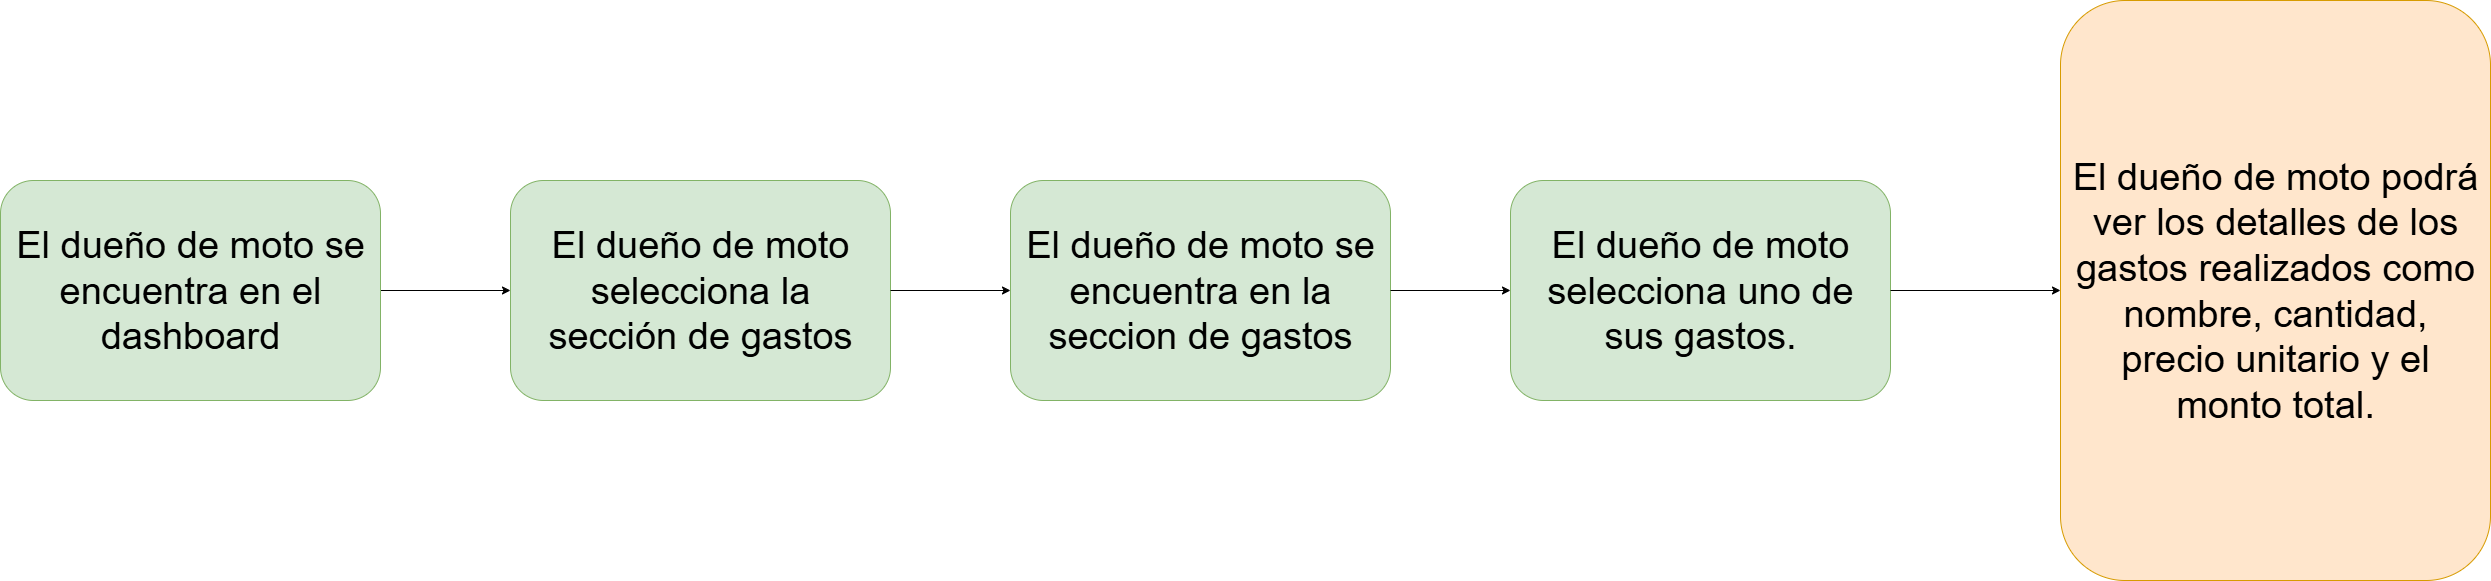

The diagram above was exported from draw.io. Its source (the exported page's mxGraphModel, read from the mxfile embedded in the PNG):
<mxGraphModel dx="25860" dy="7490" grid="1" gridSize="10" guides="1" tooltips="1" connect="1" arrows="1" fold="1" page="0" pageScale="1" pageWidth="850" pageHeight="1100" math="0" shadow="0">
  <root>
    <mxCell id="0" />
    <mxCell id="1" parent="0" />
    <mxCell id="2" style="edgeStyle=orthogonalEdgeStyle;rounded=0;orthogonalLoop=1;jettySize=auto;html=1;entryX=0;entryY=0.5;entryDx=0;entryDy=0;" edge="1" source="6" target="7" parent="1">
      <mxGeometry relative="1" as="geometry" />
    </mxCell>
    <mxCell id="3" value="&lt;span&gt;El dueño de moto selecciona uno de sus gastos.&lt;/span&gt;" style="rounded=1;whiteSpace=wrap;html=1;fontSize=38;fillColor=#d5e8d4;strokeColor=#82b366;spacingLeft=10;spacingRight=10;" vertex="1" parent="1">
      <mxGeometry x="-9226" y="2410" width="380" height="220" as="geometry" />
    </mxCell>
    <mxCell id="4" value="&lt;span&gt;El dueño de moto podrá ver los detalles de los gastos realizados como nombre, cantidad, precio unitario y el monto total.&lt;/span&gt;" style="rounded=1;whiteSpace=wrap;html=1;fontSize=38;fillColor=#ffe6cc;strokeColor=#d79b00;perimeterSpacing=0;spacingLeft=10;spacingRight=10;" vertex="1" parent="1">
      <mxGeometry x="-8676" y="2230" width="430" height="580" as="geometry" />
    </mxCell>
    <mxCell id="5" value="&lt;span&gt;El dueño de moto se encuentra en la seccion de gastos&lt;/span&gt;" style="rounded=1;whiteSpace=wrap;html=1;fontSize=38;fillColor=#d5e8d4;strokeColor=#82b366;spacingLeft=10;spacingRight=10;" vertex="1" parent="1">
      <mxGeometry x="-9726" y="2410" width="380" height="220" as="geometry" />
    </mxCell>
    <mxCell id="6" value="&lt;span&gt;El dueño de moto se encuentra en el dashboard&lt;/span&gt;" style="rounded=1;whiteSpace=wrap;html=1;fontSize=38;fillColor=#d5e8d4;strokeColor=#82b366;spacingLeft=10;spacingRight=10;" vertex="1" parent="1">
      <mxGeometry x="-10736" y="2410" width="380" height="220" as="geometry" />
    </mxCell>
    <mxCell id="7" value="&lt;span&gt;El dueño de moto selecciona la sección de gastos&lt;/span&gt;" style="rounded=1;whiteSpace=wrap;html=1;fontSize=38;fillColor=#d5e8d4;strokeColor=#82b366;spacingLeft=10;spacingRight=10;" vertex="1" parent="1">
      <mxGeometry x="-10226" y="2410" width="380" height="220" as="geometry" />
    </mxCell>
    <mxCell id="8" style="edgeStyle=orthogonalEdgeStyle;rounded=0;orthogonalLoop=1;jettySize=auto;html=1;entryX=0;entryY=0.5;entryDx=0;entryDy=0;" edge="1" source="5" target="3" parent="1">
      <mxGeometry relative="1" as="geometry" />
    </mxCell>
    <mxCell id="9" style="edgeStyle=orthogonalEdgeStyle;rounded=0;orthogonalLoop=1;jettySize=auto;html=1;entryX=0;entryY=0.5;entryDx=0;entryDy=0;" edge="1" source="3" target="4" parent="1">
      <mxGeometry relative="1" as="geometry" />
    </mxCell>
    <mxCell id="10" style="edgeStyle=orthogonalEdgeStyle;rounded=0;orthogonalLoop=1;jettySize=auto;html=1;entryX=0;entryY=0.5;entryDx=0;entryDy=0;" edge="1" source="7" target="5" parent="1">
      <mxGeometry relative="1" as="geometry" />
    </mxCell>
  </root>
</mxGraphModel>